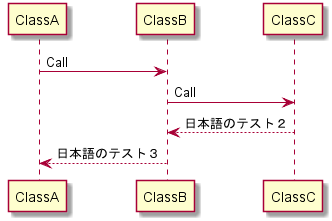

The diagram above was rendered by PlantUML. Its source (embedded in the PNG):
@startuml
ClassA -> ClassB: Call
ClassB -> ClassC: Call
ClassC --> ClassB: 日本語のテスト２
ClassB --> ClassA: 日本語のテスト３
@enduml